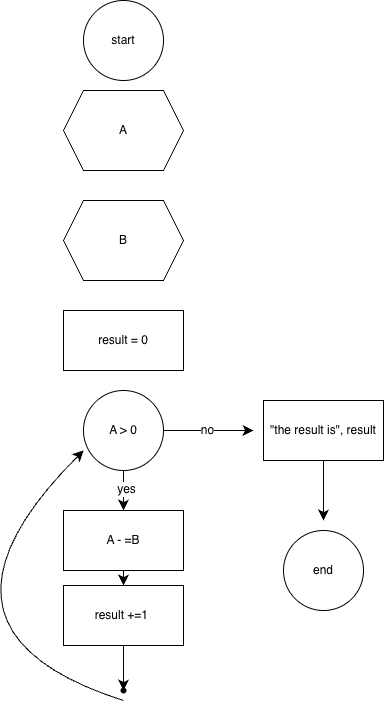

The diagram above was exported from draw.io. Its source (the exported page's mxGraphModel, read from the mxfile embedded in the PNG):
<mxGraphModel dx="1133" dy="761" grid="1" gridSize="10" guides="1" tooltips="1" connect="1" arrows="1" fold="1" page="1" pageScale="1" pageWidth="827" pageHeight="1169" math="0" shadow="0">
  <root>
    <mxCell id="0" />
    <mxCell id="1" parent="0" />
    <mxCell id="21qr7G2ehxp3mqU3ZaKq-1" parent="1" style="ellipse;whiteSpace=wrap;html=1;" value="start" vertex="1">
      <mxGeometry height="80" width="80" x="300" as="geometry" />
    </mxCell>
    <mxCell id="21qr7G2ehxp3mqU3ZaKq-2" parent="1" style="shape=hexagon;perimeter=hexagonPerimeter2;whiteSpace=wrap;html=1;fixedSize=1;" value="A" vertex="1">
      <mxGeometry height="80" width="120" x="280" y="90" as="geometry" />
    </mxCell>
    <mxCell id="21qr7G2ehxp3mqU3ZaKq-3" parent="1" style="shape=hexagon;perimeter=hexagonPerimeter2;whiteSpace=wrap;html=1;fixedSize=1;" value="B" vertex="1">
      <mxGeometry height="80" width="120" x="280" y="200" as="geometry" />
    </mxCell>
    <mxCell id="21qr7G2ehxp3mqU3ZaKq-5" parent="1" style="whiteSpace=wrap;html=1;" value="result = 0" vertex="1">
      <mxGeometry height="60" width="120" x="280" y="310" as="geometry" />
    </mxCell>
    <mxCell id="21qr7G2ehxp3mqU3ZaKq-7" edge="1" parent="1" source="21qr7G2ehxp3mqU3ZaKq-6" style="edgeStyle=none;curved=1;rounded=0;orthogonalLoop=1;jettySize=auto;html=1;fontSize=12;startSize=8;endSize=8;">
      <mxGeometry relative="1" as="geometry">
        <mxPoint x="470" y="430" as="targetPoint" />
      </mxGeometry>
    </mxCell>
    <mxCell id="21qr7G2ehxp3mqU3ZaKq-20" connectable="0" parent="21qr7G2ehxp3mqU3ZaKq-7" style="edgeLabel;html=1;align=center;verticalAlign=middle;resizable=0;points=[];fontSize=12;" value="no" vertex="1">
      <mxGeometry relative="1" x="-0.0444" y="1" as="geometry">
        <mxPoint as="offset" />
      </mxGeometry>
    </mxCell>
    <mxCell id="21qr7G2ehxp3mqU3ZaKq-8" edge="1" parent="1" source="21qr7G2ehxp3mqU3ZaKq-6" style="edgeStyle=none;curved=1;rounded=0;orthogonalLoop=1;jettySize=auto;html=1;fontSize=12;startSize=8;endSize=8;">
      <mxGeometry relative="1" as="geometry">
        <mxPoint x="340" y="510" as="targetPoint" />
      </mxGeometry>
    </mxCell>
    <mxCell id="21qr7G2ehxp3mqU3ZaKq-9" connectable="0" parent="21qr7G2ehxp3mqU3ZaKq-8" style="edgeLabel;html=1;align=center;verticalAlign=middle;resizable=0;points=[];fontSize=12;" value="yes" vertex="1">
      <mxGeometry relative="1" x="-0.1" y="2" as="geometry">
        <mxPoint as="offset" />
      </mxGeometry>
    </mxCell>
    <mxCell id="21qr7G2ehxp3mqU3ZaKq-6" parent="1" style="ellipse;whiteSpace=wrap;html=1;" value="A &amp;gt; 0" vertex="1">
      <mxGeometry height="80" width="80" x="300" y="390" as="geometry" />
    </mxCell>
    <mxCell id="21qr7G2ehxp3mqU3ZaKq-16" edge="1" parent="1" source="21qr7G2ehxp3mqU3ZaKq-10" style="edgeStyle=none;curved=1;rounded=0;orthogonalLoop=1;jettySize=auto;html=1;exitX=0.5;exitY=1;exitDx=0;exitDy=0;entryX=0.5;entryY=0;entryDx=0;entryDy=0;fontSize=12;startSize=8;endSize=8;" target="21qr7G2ehxp3mqU3ZaKq-11">
      <mxGeometry relative="1" as="geometry" />
    </mxCell>
    <mxCell id="21qr7G2ehxp3mqU3ZaKq-10" parent="1" style="whiteSpace=wrap;html=1;" value="A - =B" vertex="1">
      <mxGeometry height="60" width="120" x="280" y="510" as="geometry" />
    </mxCell>
    <mxCell id="21qr7G2ehxp3mqU3ZaKq-15" edge="1" parent="1" source="21qr7G2ehxp3mqU3ZaKq-11" style="edgeStyle=none;curved=1;rounded=0;orthogonalLoop=1;jettySize=auto;html=1;fontSize=12;startSize=8;endSize=8;" target="21qr7G2ehxp3mqU3ZaKq-13">
      <mxGeometry relative="1" as="geometry" />
    </mxCell>
    <mxCell id="21qr7G2ehxp3mqU3ZaKq-11" parent="1" style="whiteSpace=wrap;html=1;" value="result +=1&amp;nbsp;" vertex="1">
      <mxGeometry height="60" width="120" x="280" y="585" as="geometry" />
    </mxCell>
    <mxCell id="21qr7G2ehxp3mqU3ZaKq-14" edge="1" parent="1" style="edgeStyle=none;curved=1;rounded=0;orthogonalLoop=1;jettySize=auto;html=1;fontSize=12;startSize=8;endSize=8;">
      <mxGeometry relative="1" as="geometry">
        <Array as="points">
          <mxPoint x="120" y="630" />
        </Array>
        <mxPoint x="340" y="700" as="sourcePoint" />
        <mxPoint x="300" y="450" as="targetPoint" />
      </mxGeometry>
    </mxCell>
    <mxCell id="21qr7G2ehxp3mqU3ZaKq-13" parent="1" style="shape=waypoint;sketch=0;size=6;pointerEvents=1;points=[];fillColor=none;resizable=0;rotatable=0;perimeter=centerPerimeter;snapToPoint=1;" value="" vertex="1">
      <mxGeometry height="20" width="20" x="330" y="680" as="geometry" />
    </mxCell>
    <mxCell id="21qr7G2ehxp3mqU3ZaKq-18" edge="1" parent="1" source="21qr7G2ehxp3mqU3ZaKq-17" style="edgeStyle=none;curved=1;rounded=0;orthogonalLoop=1;jettySize=auto;html=1;fontSize=12;startSize=8;endSize=8;">
      <mxGeometry relative="1" as="geometry">
        <mxPoint x="540" y="520" as="targetPoint" />
      </mxGeometry>
    </mxCell>
    <mxCell id="21qr7G2ehxp3mqU3ZaKq-17" parent="1" style="whiteSpace=wrap;html=1;" value="&quot;the result is&quot;, result" vertex="1">
      <mxGeometry height="60" width="120" x="480" y="400" as="geometry" />
    </mxCell>
    <mxCell id="21qr7G2ehxp3mqU3ZaKq-19" parent="1" style="ellipse;whiteSpace=wrap;html=1;" value="end" vertex="1">
      <mxGeometry height="80" width="80" x="500" y="530" as="geometry" />
    </mxCell>
  </root>
</mxGraphModel>